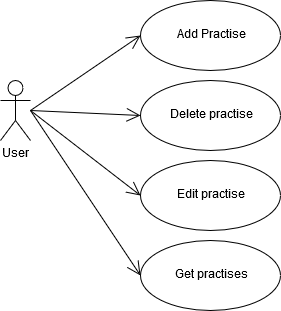

The diagram above was exported from draw.io. Its source (the exported page's mxGraphModel, read from the mxfile embedded in the PNG):
<mxGraphModel dx="768" dy="721" grid="1" gridSize="10" guides="1" tooltips="1" connect="1" arrows="1" fold="1" page="1" pageScale="1" pageWidth="827" pageHeight="1169" math="0" shadow="0">
  <root>
    <mxCell id="0" />
    <mxCell id="1" parent="0" />
    <mxCell id="3KUAoHc_QnUXPrYGKpiJ-12" value="User" style="shape=umlActor;verticalLabelPosition=bottom;labelBackgroundColor=#ffffff;verticalAlign=top;html=1;" vertex="1" parent="1">
      <mxGeometry x="90" y="110" width="30" height="60" as="geometry" />
    </mxCell>
    <mxCell id="3KUAoHc_QnUXPrYGKpiJ-15" value="Add Practise" style="ellipse;whiteSpace=wrap;html=1;" vertex="1" parent="1">
      <mxGeometry x="230" y="30" width="140" height="70" as="geometry" />
    </mxCell>
    <mxCell id="3KUAoHc_QnUXPrYGKpiJ-16" value="Delete practise" style="ellipse;whiteSpace=wrap;html=1;" vertex="1" parent="1">
      <mxGeometry x="230" y="110" width="140" height="70" as="geometry" />
    </mxCell>
    <mxCell id="3KUAoHc_QnUXPrYGKpiJ-17" value="Edit practise" style="ellipse;whiteSpace=wrap;html=1;" vertex="1" parent="1">
      <mxGeometry x="230" y="190" width="140" height="70" as="geometry" />
    </mxCell>
    <mxCell id="3KUAoHc_QnUXPrYGKpiJ-18" value="Get practises" style="ellipse;whiteSpace=wrap;html=1;" vertex="1" parent="1">
      <mxGeometry x="230" y="270" width="140" height="70" as="geometry" />
    </mxCell>
    <mxCell id="3KUAoHc_QnUXPrYGKpiJ-19" value="" style="endArrow=open;endFill=1;endSize=12;html=1;entryX=0;entryY=0.5;entryDx=0;entryDy=0;" edge="1" parent="1" target="3KUAoHc_QnUXPrYGKpiJ-15">
      <mxGeometry width="160" relative="1" as="geometry">
        <mxPoint x="120" y="140" as="sourcePoint" />
        <mxPoint x="250" y="360" as="targetPoint" />
      </mxGeometry>
    </mxCell>
    <mxCell id="3KUAoHc_QnUXPrYGKpiJ-20" value="" style="endArrow=open;endFill=1;endSize=12;html=1;entryX=0;entryY=0.5;entryDx=0;entryDy=0;" edge="1" parent="1" target="3KUAoHc_QnUXPrYGKpiJ-16">
      <mxGeometry width="160" relative="1" as="geometry">
        <mxPoint x="120" y="140" as="sourcePoint" />
        <mxPoint x="250" y="360" as="targetPoint" />
      </mxGeometry>
    </mxCell>
    <mxCell id="3KUAoHc_QnUXPrYGKpiJ-21" value="" style="endArrow=open;endFill=1;endSize=12;html=1;entryX=0;entryY=0.5;entryDx=0;entryDy=0;" edge="1" parent="1" target="3KUAoHc_QnUXPrYGKpiJ-17">
      <mxGeometry width="160" relative="1" as="geometry">
        <mxPoint x="120" y="140" as="sourcePoint" />
        <mxPoint x="250" y="360" as="targetPoint" />
      </mxGeometry>
    </mxCell>
    <mxCell id="3KUAoHc_QnUXPrYGKpiJ-22" value="" style="endArrow=open;endFill=1;endSize=12;html=1;entryX=0;entryY=0.5;entryDx=0;entryDy=0;" edge="1" parent="1" target="3KUAoHc_QnUXPrYGKpiJ-18">
      <mxGeometry width="160" relative="1" as="geometry">
        <mxPoint x="120" y="140" as="sourcePoint" />
        <mxPoint x="250" y="360" as="targetPoint" />
      </mxGeometry>
    </mxCell>
  </root>
</mxGraphModel>